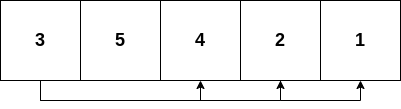

The diagram above was exported from draw.io. Its source (the exported page's mxGraphModel, read from the mxfile embedded in the PNG):
<mxGraphModel dx="872" dy="475" grid="1" gridSize="10" guides="1" tooltips="1" connect="1" arrows="1" fold="1" page="1" pageScale="1" pageWidth="850" pageHeight="1100" math="0" shadow="0">
  <root>
    <mxCell id="0" />
    <mxCell id="1" parent="0" />
    <mxCell id="yIb1ANOeeQsdPoae1w5G-1" value="&lt;font size=&quot;1&quot;&gt;&lt;b style=&quot;font-size: 18px;&quot;&gt;1&lt;/b&gt;&lt;/font&gt;" style="whiteSpace=wrap;html=1;aspect=fixed;" vertex="1" parent="1">
      <mxGeometry x="530" y="150" width="80" height="80" as="geometry" />
    </mxCell>
    <mxCell id="yIb1ANOeeQsdPoae1w5G-8" style="edgeStyle=orthogonalEdgeStyle;rounded=0;orthogonalLoop=1;jettySize=auto;html=1;exitX=0.5;exitY=1;exitDx=0;exitDy=0;entryX=0.5;entryY=1;entryDx=0;entryDy=0;" edge="1" parent="1" source="yIb1ANOeeQsdPoae1w5G-2" target="yIb1ANOeeQsdPoae1w5G-1">
      <mxGeometry relative="1" as="geometry" />
    </mxCell>
    <mxCell id="yIb1ANOeeQsdPoae1w5G-2" value="&lt;b style=&quot;font-size: 18px;&quot;&gt;2&lt;/b&gt;" style="whiteSpace=wrap;html=1;aspect=fixed;" vertex="1" parent="1">
      <mxGeometry x="450" y="150" width="80" height="80" as="geometry" />
    </mxCell>
    <mxCell id="yIb1ANOeeQsdPoae1w5G-6" style="edgeStyle=orthogonalEdgeStyle;rounded=0;orthogonalLoop=1;jettySize=auto;html=1;exitX=0.5;exitY=1;exitDx=0;exitDy=0;entryX=0.5;entryY=1;entryDx=0;entryDy=0;" edge="1" parent="1" source="yIb1ANOeeQsdPoae1w5G-3" target="yIb1ANOeeQsdPoae1w5G-4">
      <mxGeometry relative="1" as="geometry" />
    </mxCell>
    <mxCell id="yIb1ANOeeQsdPoae1w5G-7" style="edgeStyle=orthogonalEdgeStyle;rounded=0;orthogonalLoop=1;jettySize=auto;html=1;exitX=0.5;exitY=1;exitDx=0;exitDy=0;entryX=0.5;entryY=1;entryDx=0;entryDy=0;" edge="1" parent="1" source="yIb1ANOeeQsdPoae1w5G-3" target="yIb1ANOeeQsdPoae1w5G-2">
      <mxGeometry relative="1" as="geometry" />
    </mxCell>
    <mxCell id="yIb1ANOeeQsdPoae1w5G-3" value="&lt;b style=&quot;font-size: 18px;&quot;&gt;3&lt;/b&gt;" style="whiteSpace=wrap;html=1;aspect=fixed;" vertex="1" parent="1">
      <mxGeometry x="210" y="150" width="80" height="80" as="geometry" />
    </mxCell>
    <mxCell id="yIb1ANOeeQsdPoae1w5G-4" value="&lt;b style=&quot;font-size: 18px;&quot;&gt;4&lt;/b&gt;" style="whiteSpace=wrap;html=1;aspect=fixed;" vertex="1" parent="1">
      <mxGeometry x="370" y="150" width="80" height="80" as="geometry" />
    </mxCell>
    <mxCell id="yIb1ANOeeQsdPoae1w5G-5" value="&lt;b style=&quot;font-size: 18px;&quot;&gt;5&lt;/b&gt;" style="whiteSpace=wrap;html=1;aspect=fixed;" vertex="1" parent="1">
      <mxGeometry x="290" y="150" width="80" height="80" as="geometry" />
    </mxCell>
  </root>
</mxGraphModel>